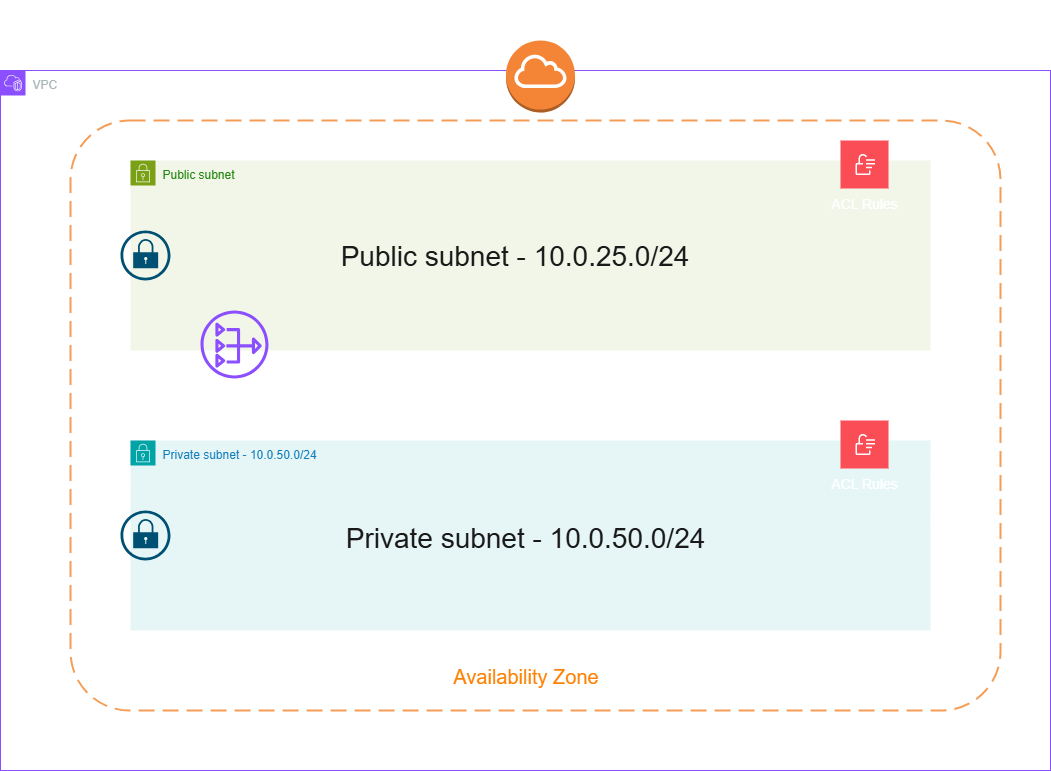

The diagram above was exported from draw.io. Its source (the exported page's mxGraphModel, read from the mxfile embedded in the PNG):
<mxGraphModel dx="1572" dy="1032" grid="1" gridSize="10" guides="1" tooltips="1" connect="1" arrows="1" fold="1" page="1" pageScale="1" pageWidth="1169" pageHeight="827" math="0" shadow="0">
  <root>
    <mxCell id="0" />
    <mxCell id="1" parent="0" />
    <mxCell id="6QJIbwY8-L3r2o7Hdmup-1" value="VPC" style="points=[[0,0],[0.25,0],[0.5,0],[0.75,0],[1,0],[1,0.25],[1,0.5],[1,0.75],[1,1],[0.75,1],[0.5,1],[0.25,1],[0,1],[0,0.75],[0,0.5],[0,0.25]];outlineConnect=0;gradientColor=none;html=1;whiteSpace=wrap;fontSize=12;fontStyle=0;container=1;pointerEvents=0;collapsible=0;recursiveResize=0;shape=mxgraph.aws4.group;grIcon=mxgraph.aws4.group_vpc2;strokeColor=#8C4FFF;fillColor=none;verticalAlign=top;align=left;spacingLeft=30;fontColor=#AAB7B8;dashed=0;" vertex="1" parent="1">
      <mxGeometry x="70" y="80" width="1050" height="700" as="geometry" />
    </mxCell>
    <mxCell id="6QJIbwY8-L3r2o7Hdmup-6" value="" style="outlineConnect=0;dashed=0;verticalLabelPosition=bottom;verticalAlign=top;align=center;html=1;shape=mxgraph.aws3.internet_gateway;fillColor=#F58536;gradientColor=none;" vertex="1" parent="6QJIbwY8-L3r2o7Hdmup-1">
      <mxGeometry x="505.5" y="-30" width="69" height="72" as="geometry" />
    </mxCell>
    <mxCell id="6QJIbwY8-L3r2o7Hdmup-17" value="VPC 10.0.0.0/16" style="text;html=1;align=center;verticalAlign=middle;whiteSpace=wrap;rounded=0;fontSize=20;" vertex="1" parent="6QJIbwY8-L3r2o7Hdmup-1">
      <mxGeometry x="447.5" y="650" width="155" height="30" as="geometry" />
    </mxCell>
    <mxCell id="6QJIbwY8-L3r2o7Hdmup-2" value="" style="rounded=1;arcSize=10;dashed=1;strokeColor=#F59D56;fillColor=none;gradientColor=none;dashPattern=8 4;strokeWidth=2;" vertex="1" parent="1">
      <mxGeometry x="140" y="130" width="930" height="590" as="geometry" />
    </mxCell>
    <mxCell id="6QJIbwY8-L3r2o7Hdmup-3" value="Public subnet&lt;span style=&quot;white-space: pre;&quot;&gt;&#09;&lt;/span&gt;&lt;span style=&quot;white-space: pre;&quot;&gt;&#09;&lt;/span&gt;&lt;span style=&quot;white-space: pre;&quot;&gt;&#09;&lt;/span&gt;" style="points=[[0,0],[0.25,0],[0.5,0],[0.75,0],[1,0],[1,0.25],[1,0.5],[1,0.75],[1,1],[0.75,1],[0.5,1],[0.25,1],[0,1],[0,0.75],[0,0.5],[0,0.25]];outlineConnect=0;gradientColor=none;html=1;whiteSpace=wrap;fontSize=12;fontStyle=0;container=1;pointerEvents=0;collapsible=0;recursiveResize=0;shape=mxgraph.aws4.group;grIcon=mxgraph.aws4.group_security_group;grStroke=0;strokeColor=#7AA116;fillColor=#F2F6E8;verticalAlign=top;align=left;spacingLeft=30;fontColor=#248814;dashed=0;" vertex="1" parent="1">
      <mxGeometry x="200" y="170" width="800" height="190" as="geometry" />
    </mxCell>
    <mxCell id="6QJIbwY8-L3r2o7Hdmup-10" value="Public subnet - 10.0.25.0/24" style="text;html=1;align=center;verticalAlign=middle;whiteSpace=wrap;rounded=0;fontColor=#1A1A1A;fontSize=28;" vertex="1" parent="6QJIbwY8-L3r2o7Hdmup-3">
      <mxGeometry x="192" y="52.5" width="385" height="85" as="geometry" />
    </mxCell>
    <mxCell id="6QJIbwY8-L3r2o7Hdmup-30" value="" style="sketch=0;points=[[0.5,0,0],[1,0.5,0],[0.5,1,0],[0,0.5,0],[0.145,0.145,0],[0.8555,0.145,0],[0.855,0.8555,0],[0.145,0.855,0]];verticalLabelPosition=bottom;html=1;verticalAlign=top;aspect=fixed;align=center;pointerEvents=1;shape=mxgraph.cisco19.lock;fillColor=#005073;strokeColor=none;" vertex="1" parent="6QJIbwY8-L3r2o7Hdmup-3">
      <mxGeometry x="-10" y="70" width="50" height="50" as="geometry" />
    </mxCell>
    <mxCell id="6QJIbwY8-L3r2o7Hdmup-5" value="Private subnet - 10.0.50.0/24" style="points=[[0,0],[0.25,0],[0.5,0],[0.75,0],[1,0],[1,0.25],[1,0.5],[1,0.75],[1,1],[0.75,1],[0.5,1],[0.25,1],[0,1],[0,0.75],[0,0.5],[0,0.25]];outlineConnect=0;gradientColor=none;html=1;whiteSpace=wrap;fontSize=12;fontStyle=0;container=1;pointerEvents=0;collapsible=0;recursiveResize=0;shape=mxgraph.aws4.group;grIcon=mxgraph.aws4.group_security_group;grStroke=0;strokeColor=#00A4A6;fillColor=#E6F6F7;verticalAlign=top;align=left;spacingLeft=30;fontColor=#147EBA;dashed=0;" vertex="1" parent="1">
      <mxGeometry x="200" y="450" width="800" height="190" as="geometry" />
    </mxCell>
    <mxCell id="6QJIbwY8-L3r2o7Hdmup-11" value="&lt;div&gt;&lt;div&gt;Private subnet - 10.0.50.0/24&lt;/div&gt;&lt;/div&gt;&lt;div&gt;&lt;br&gt;&lt;/div&gt;" style="text;html=1;align=center;verticalAlign=middle;whiteSpace=wrap;rounded=0;fontColor=#1A1A1A;fontSize=28;" vertex="1" parent="6QJIbwY8-L3r2o7Hdmup-5">
      <mxGeometry x="178" y="70" width="434" height="87.5" as="geometry" />
    </mxCell>
    <mxCell id="6QJIbwY8-L3r2o7Hdmup-31" value="" style="sketch=0;points=[[0.5,0,0],[1,0.5,0],[0.5,1,0],[0,0.5,0],[0.145,0.145,0],[0.8555,0.145,0],[0.855,0.8555,0],[0.145,0.855,0]];verticalLabelPosition=bottom;html=1;verticalAlign=top;aspect=fixed;align=center;pointerEvents=1;shape=mxgraph.cisco19.lock;fillColor=#005073;strokeColor=none;" vertex="1" parent="6QJIbwY8-L3r2o7Hdmup-5">
      <mxGeometry x="-10" y="70" width="50" height="50" as="geometry" />
    </mxCell>
    <mxCell id="6QJIbwY8-L3r2o7Hdmup-12" value="My VPC" style="text;html=1;align=center;verticalAlign=middle;whiteSpace=wrap;rounded=0;fontSize=22;" vertex="1" parent="1">
      <mxGeometry x="80" y="30" width="100" height="30" as="geometry" />
    </mxCell>
    <mxCell id="6QJIbwY8-L3r2o7Hdmup-13" value="Internet Gateway" style="text;html=1;align=center;verticalAlign=middle;whiteSpace=wrap;rounded=0;fontSize=20;" vertex="1" parent="1">
      <mxGeometry x="527.5" y="10" width="155" height="30" as="geometry" />
    </mxCell>
    <mxCell id="6QJIbwY8-L3r2o7Hdmup-14" value="Availability Zone" style="text;html=1;align=center;verticalAlign=middle;whiteSpace=wrap;rounded=0;fontSize=20;fontColor=#FF8000;" vertex="1" parent="1">
      <mxGeometry x="517.5" y="670" width="155" height="30" as="geometry" />
    </mxCell>
    <mxCell id="6QJIbwY8-L3r2o7Hdmup-18" style="edgeStyle=orthogonalEdgeStyle;rounded=0;orthogonalLoop=1;jettySize=auto;html=1;exitX=0.5;exitY=1;exitDx=0;exitDy=0;" edge="1" parent="1" source="6QJIbwY8-L3r2o7Hdmup-14" target="6QJIbwY8-L3r2o7Hdmup-14">
      <mxGeometry relative="1" as="geometry" />
    </mxCell>
    <mxCell id="6QJIbwY8-L3r2o7Hdmup-20" value="" style="sketch=0;outlineConnect=0;fontColor=#232F3E;gradientColor=none;fillColor=#8C4FFF;strokeColor=none;dashed=0;verticalLabelPosition=bottom;verticalAlign=top;align=center;html=1;fontSize=12;fontStyle=0;aspect=fixed;pointerEvents=1;shape=mxgraph.aws4.nat_gateway;" vertex="1" parent="1">
      <mxGeometry x="270" y="320" width="68" height="68" as="geometry" />
    </mxCell>
    <mxCell id="6QJIbwY8-L3r2o7Hdmup-21" value="Nat Gateway" style="text;html=1;align=center;verticalAlign=middle;whiteSpace=wrap;rounded=0;fontSize=20;" vertex="1" parent="1">
      <mxGeometry x="330" y="360" width="140" height="30" as="geometry" />
    </mxCell>
    <mxCell id="6QJIbwY8-L3r2o7Hdmup-22" value="ACL Rules" style="shape=rect;fillColor=#FA4D56;aspect=fixed;resizable=0;labelPosition=center;verticalLabelPosition=bottom;align=center;verticalAlign=top;strokeColor=none;fontSize=14;" vertex="1" parent="1">
      <mxGeometry x="910" y="150" width="48" height="48" as="geometry" />
    </mxCell>
    <mxCell id="6QJIbwY8-L3r2o7Hdmup-23" value="" style="fillColor=#ffffff;strokeColor=none;dashed=0;outlineConnect=0;html=1;labelPosition=center;verticalLabelPosition=bottom;verticalAlign=top;part=1;movable=0;resizable=0;rotatable=0;shape=mxgraph.ibm_cloud.subnet-acl-rules" vertex="1" parent="6QJIbwY8-L3r2o7Hdmup-22">
      <mxGeometry width="24" height="24" relative="1" as="geometry">
        <mxPoint x="12" y="12" as="offset" />
      </mxGeometry>
    </mxCell>
    <mxCell id="6QJIbwY8-L3r2o7Hdmup-24" value="ACL Rules" style="shape=rect;fillColor=#FA4D56;aspect=fixed;resizable=0;labelPosition=center;verticalLabelPosition=bottom;align=center;verticalAlign=top;strokeColor=none;fontSize=14;" vertex="1" parent="1">
      <mxGeometry x="910" y="430" width="48" height="48" as="geometry" />
    </mxCell>
    <mxCell id="6QJIbwY8-L3r2o7Hdmup-25" value="" style="fillColor=#ffffff;strokeColor=none;dashed=0;outlineConnect=0;html=1;labelPosition=center;verticalLabelPosition=bottom;verticalAlign=top;part=1;movable=0;resizable=0;rotatable=0;shape=mxgraph.ibm_cloud.subnet-acl-rules" vertex="1" parent="6QJIbwY8-L3r2o7Hdmup-24">
      <mxGeometry width="24" height="24" relative="1" as="geometry">
        <mxPoint x="12" y="12" as="offset" />
      </mxGeometry>
    </mxCell>
    <mxCell id="6QJIbwY8-L3r2o7Hdmup-26" value="ACL-123" style="text;html=1;align=center;verticalAlign=middle;whiteSpace=wrap;rounded=0;" vertex="1" parent="1">
      <mxGeometry x="958" y="140" width="60" height="30" as="geometry" />
    </mxCell>
    <mxCell id="6QJIbwY8-L3r2o7Hdmup-27" value="ACL-123" style="text;html=1;align=center;verticalAlign=middle;whiteSpace=wrap;rounded=0;" vertex="1" parent="1">
      <mxGeometry x="958" y="420" width="60" height="30" as="geometry" />
    </mxCell>
  </root>
</mxGraphModel>